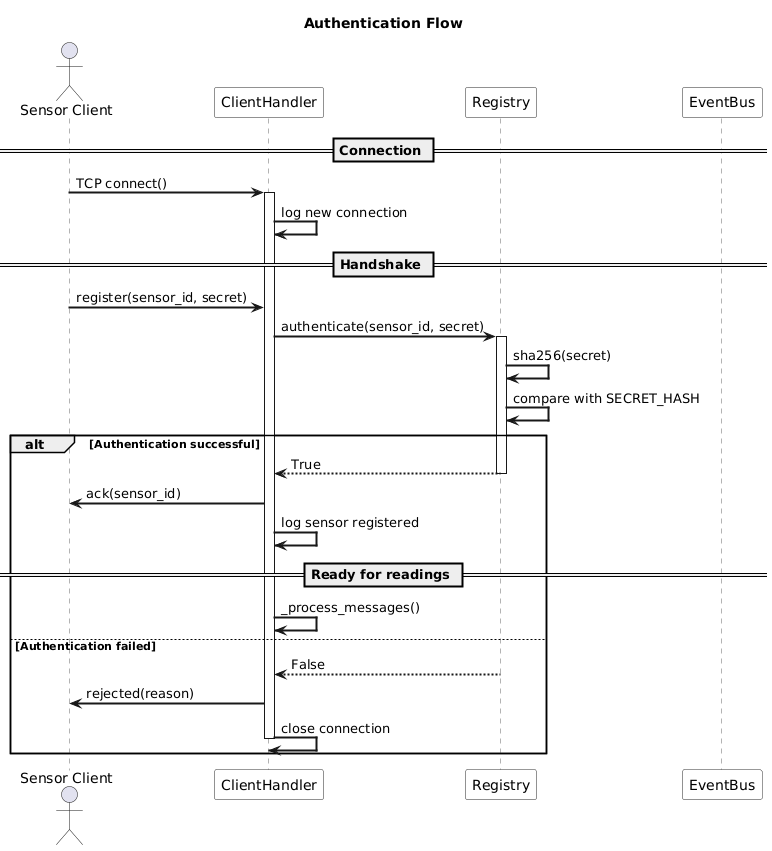

The diagram above was rendered by PlantUML. Its source (embedded in the PNG):
@startuml
skinparam backgroundColor white
skinparam sequenceArrowThickness 2
skinparam sequenceParticipantBorderColor #333333
skinparam sequenceParticipantBackgroundColor #FAFAFA
skinparam sequenceLifeLineBorderColor #666666
skinparam sequenceBoxBorderColor #666666

title Authentication Flow

actor "Sensor Client" as Client
participant "ClientHandler" as Handler
participant "Registry" as Registry
participant "EventBus" as Bus

== Connection ==

Client -> Handler : TCP connect()
activate Handler

Handler -> Handler : log new connection

== Handshake ==

Client -> Handler : register(sensor_id, secret)
Handler -> Registry : authenticate(sensor_id, secret)
activate Registry

Registry -> Registry : sha256(secret)
Registry -> Registry : compare with SECRET_HASH

alt Authentication successful
    Registry --> Handler : True
    deactivate Registry
    Handler -> Client : ack(sensor_id)
    Handler -> Handler : log sensor registered
    
    == Ready for readings ==
    Handler -> Handler : _process_messages()

else Authentication failed
    Registry --> Handler : False
    deactivate Registry
    Handler -> Client : rejected(reason)
    Handler -> Handler : close connection
    deactivate Handler
end
@enduml